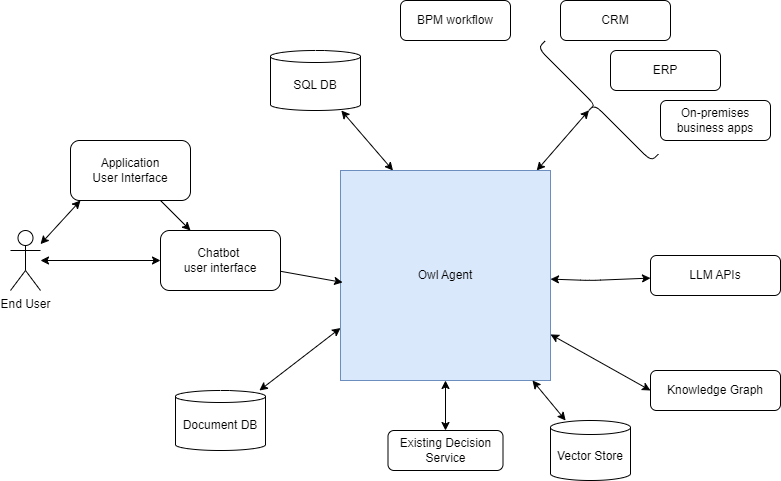

The diagram above was exported from draw.io. Its source (the exported page's mxGraphModel, read from the mxfile embedded in the PNG):
<mxGraphModel dx="1803" dy="584" grid="1" gridSize="10" guides="1" tooltips="1" connect="1" arrows="1" fold="1" page="1" pageScale="1" pageWidth="850" pageHeight="1100" math="0" shadow="0">
  <root>
    <mxCell id="0" />
    <mxCell id="1" parent="0" />
    <mxCell id="14" style="edgeStyle=none;html=1;startArrow=classic;startFill=1;" parent="1" source="2" target="8" edge="1">
      <mxGeometry relative="1" as="geometry" />
    </mxCell>
    <mxCell id="15" style="edgeStyle=none;html=1;startArrow=classic;startFill=1;" parent="1" source="2" target="4" edge="1">
      <mxGeometry relative="1" as="geometry">
        <Array as="points">
          <mxPoint x="480" y="320" />
        </Array>
      </mxGeometry>
    </mxCell>
    <mxCell id="17" style="edgeStyle=none;html=1;entryX=0.1;entryY=0.5;entryDx=0;entryDy=0;entryPerimeter=0;startArrow=classic;startFill=1;" parent="1" source="2" target="16" edge="1">
      <mxGeometry relative="1" as="geometry" />
    </mxCell>
    <mxCell id="24" style="edgeStyle=none;html=1;entryX=0;entryY=0.5;entryDx=0;entryDy=0;startArrow=classic;startFill=1;" parent="1" source="2" target="23" edge="1">
      <mxGeometry relative="1" as="geometry" />
    </mxCell>
    <mxCell id="2" value="Owl Agent" style="whiteSpace=wrap;html=1;aspect=fixed;fillColor=#dae8fc;strokeColor=#6c8ebf;" parent="1" vertex="1">
      <mxGeometry x="230" y="210" width="210" height="210" as="geometry" />
    </mxCell>
    <mxCell id="3" value="ERP" style="rounded=1;whiteSpace=wrap;html=1;" parent="1" vertex="1">
      <mxGeometry x="500" y="90" width="110" height="40" as="geometry" />
    </mxCell>
    <mxCell id="4" value="LLM APIs" style="rounded=1;whiteSpace=wrap;html=1;" parent="1" vertex="1">
      <mxGeometry x="540" y="295" width="130" height="40" as="geometry" />
    </mxCell>
    <mxCell id="5" value="CRM" style="rounded=1;whiteSpace=wrap;html=1;" parent="1" vertex="1">
      <mxGeometry x="450" y="40" width="110" height="40" as="geometry" />
    </mxCell>
    <mxCell id="6" value="On-premises business apps" style="rounded=1;whiteSpace=wrap;html=1;" parent="1" vertex="1">
      <mxGeometry x="550" y="140" width="110" height="40" as="geometry" />
    </mxCell>
    <mxCell id="18" style="edgeStyle=none;html=1;startArrow=classic;startFill=1;" parent="1" source="7" target="2" edge="1">
      <mxGeometry relative="1" as="geometry" />
    </mxCell>
    <mxCell id="7" value="Vector Store" style="shape=cylinder3;whiteSpace=wrap;html=1;boundedLbl=1;backgroundOutline=1;size=7;" parent="1" vertex="1">
      <mxGeometry x="440" y="460" width="80" height="60" as="geometry" />
    </mxCell>
    <mxCell id="8" value="Existing Decision Service" style="rounded=1;whiteSpace=wrap;html=1;" parent="1" vertex="1">
      <mxGeometry x="277.5" y="470" width="115" height="40" as="geometry" />
    </mxCell>
    <mxCell id="9" value="BPM workflow" style="rounded=1;whiteSpace=wrap;html=1;" parent="1" vertex="1">
      <mxGeometry x="290" y="40" width="110" height="40" as="geometry" />
    </mxCell>
    <mxCell id="13" style="edgeStyle=none;html=1;" parent="1" source="10" target="11" edge="1">
      <mxGeometry relative="1" as="geometry" />
    </mxCell>
    <mxCell id="10" value="Application&lt;br&gt;User Interface" style="rounded=1;whiteSpace=wrap;html=1;" parent="1" vertex="1">
      <mxGeometry x="-40" y="180" width="120" height="60" as="geometry" />
    </mxCell>
    <mxCell id="12" style="edgeStyle=none;html=1;entryX=0.01;entryY=0.533;entryDx=0;entryDy=0;entryPerimeter=0;" parent="1" source="11" target="2" edge="1">
      <mxGeometry relative="1" as="geometry" />
    </mxCell>
    <mxCell id="11" value="Chatbot&amp;nbsp;&lt;br&gt;user interface" style="rounded=1;whiteSpace=wrap;html=1;" parent="1" vertex="1">
      <mxGeometry x="50" y="270" width="120" height="60" as="geometry" />
    </mxCell>
    <mxCell id="16" value="" style="shape=curlyBracket;whiteSpace=wrap;html=1;rounded=1;flipH=1;labelPosition=right;verticalLabelPosition=middle;align=left;verticalAlign=middle;rotation=135;" parent="1" vertex="1">
      <mxGeometry x="474.14" y="64.14" width="20" height="160" as="geometry" />
    </mxCell>
    <mxCell id="20" style="edgeStyle=none;html=1;entryX=0.25;entryY=0;entryDx=0;entryDy=0;startArrow=classic;startFill=1;" parent="1" source="19" target="2" edge="1">
      <mxGeometry relative="1" as="geometry" />
    </mxCell>
    <mxCell id="19" value="SQL DB" style="shape=cylinder3;whiteSpace=wrap;html=1;boundedLbl=1;backgroundOutline=1;size=6;" parent="1" vertex="1">
      <mxGeometry x="160" y="90" width="90" height="60" as="geometry" />
    </mxCell>
    <mxCell id="22" style="edgeStyle=none;html=1;entryX=0;entryY=0.75;entryDx=0;entryDy=0;startArrow=classic;startFill=1;" parent="1" source="21" target="2" edge="1">
      <mxGeometry relative="1" as="geometry" />
    </mxCell>
    <mxCell id="21" value="Document DB" style="shape=cylinder3;whiteSpace=wrap;html=1;boundedLbl=1;backgroundOutline=1;size=6;" parent="1" vertex="1">
      <mxGeometry x="65" y="430" width="90" height="60" as="geometry" />
    </mxCell>
    <mxCell id="23" value="Knowledge Graph" style="rounded=1;whiteSpace=wrap;html=1;" parent="1" vertex="1">
      <mxGeometry x="540" y="410" width="130" height="40" as="geometry" />
    </mxCell>
    <mxCell id="26" style="edgeStyle=none;html=1;entryX=0.083;entryY=1;entryDx=0;entryDy=0;entryPerimeter=0;startArrow=classic;startFill=1;" parent="1" source="25" target="10" edge="1">
      <mxGeometry relative="1" as="geometry" />
    </mxCell>
    <mxCell id="27" style="edgeStyle=none;html=1;entryX=0;entryY=0.5;entryDx=0;entryDy=0;startArrow=classic;startFill=1;" parent="1" source="25" target="11" edge="1">
      <mxGeometry relative="1" as="geometry" />
    </mxCell>
    <mxCell id="25" value="End User" style="shape=umlActor;verticalLabelPosition=bottom;verticalAlign=top;html=1;outlineConnect=0;" parent="1" vertex="1">
      <mxGeometry x="-100" y="270" width="30" height="60" as="geometry" />
    </mxCell>
  </root>
</mxGraphModel>